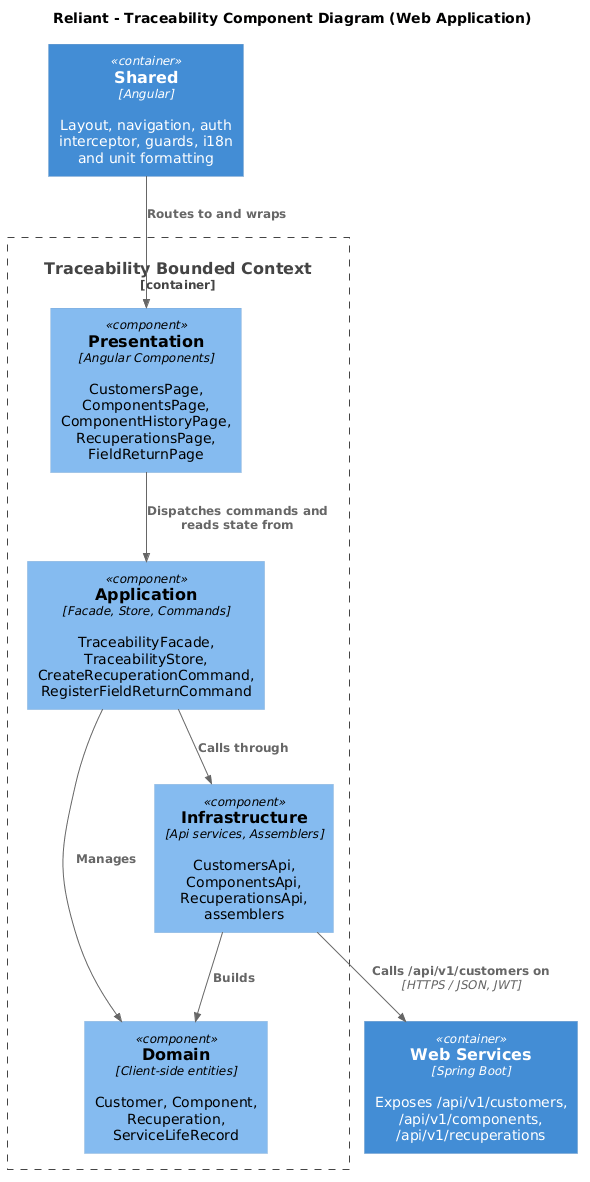

The diagram above was rendered by PlantUML. Its source (embedded in the PNG):
@startuml
!includeurl https://raw.githubusercontent.com/plantuml-stdlib/C4-PlantUML/master/C4_Component.puml

title Reliant - Traceability Component Diagram (Web Application)

Container(api, "Web Services", "Spring Boot", "Exposes /api/v1/customers, /api/v1/components, /api/v1/recuperations")
Container(shared, "Shared", "Angular", "Layout, navigation, auth interceptor, guards, i18n and unit formatting")

Container_Boundary(bc, "Traceability Bounded Context") {
    Component(presentation, "Presentation", "Angular Components", "CustomersPage, ComponentsPage, ComponentHistoryPage, RecuperationsPage, FieldReturnPage")
    Component(application, "Application", "Facade, Store, Commands", "TraceabilityFacade, TraceabilityStore, CreateRecuperationCommand, RegisterFieldReturnCommand")
    Component(domain, "Domain", "Client-side entities", "Customer, Component, Recuperation, ServiceLifeRecord")
    Component(infrastructure, "Infrastructure", "Api services, Assemblers", "CustomersApi, ComponentsApi, RecuperationsApi, assemblers")
}

Rel(shared, presentation, "Routes to and wraps")
Rel(presentation, application, "Dispatches commands and reads state from")
Rel(application, domain, "Manages")
Rel(application, infrastructure, "Calls through")
Rel(infrastructure, domain, "Builds")
Rel(infrastructure, api, "Calls /api/v1/customers on", "HTTPS / JSON, JWT")
@enduml